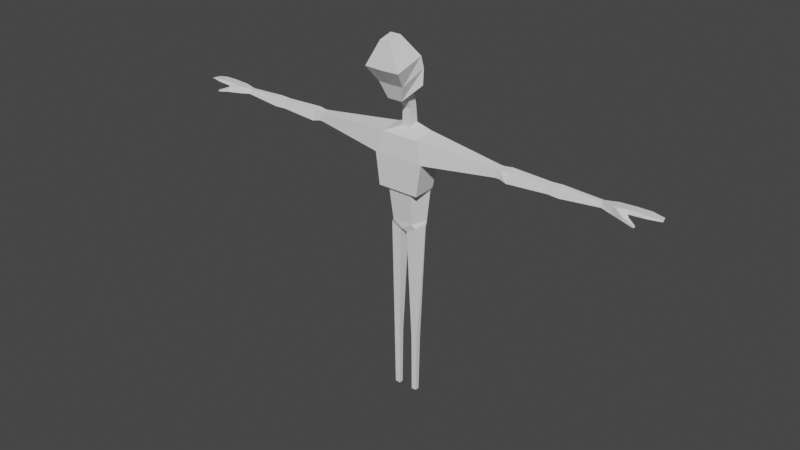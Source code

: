 # Source: creature.blend  (saved by Blender 3.1.7; exported with 4.5.12 LTS)
import bpy
from mathutils import Matrix  # noqa: F401  (used for matrix-valued properties, if any)

bpy.ops.wm.read_factory_settings(use_empty=True)
scene = bpy.context.scene
scene.name = 'Scene'

# ---- world
world_world = bpy.data.worlds.new('World'); scene.world = world_world
world_world.use_nodes = True; world_world.node_tree.nodes.clear()
_N = world_world.node_tree.nodes; _L = world_world.node_tree.links
n0 = _N.new('ShaderNodeOutputWorld'); n0.name = 'World Output'; n0.location = (300, 300)
n1 = _N.new('ShaderNodeBackground'); n1.name = 'Background'; n1.location = (10, 300)
n1.inputs[0].default_value = (0.05088, 0.05088, 0.05088, 1.0)
_L.new(n1.outputs[0], n0.inputs[0])
n0.is_active_output = True
world_world.color = (0.05088, 0.05088, 0.05088)
world_world.use_sun_shadow = False
world_world.sun_shadow_jitter_overblur = 0.0

# ---- meshes
me_cube = bpy.data.meshes.new('Cube')
me_cube.from_pydata([(0.3372, 0.1656, 1.982), (0.299, 0.1366, 0.3756), (0.3372, -0.2185, 1.924), (0.1962, -0.1366, 0.3756), (0.0, 0.1673, 1.971), (0.0, 0.1366, 0.3756), (0.0, -0.2168, 1.913), (0.0, -0.1366, 0.3756), (0.4653, 0.2369, 1.655), (0.0, -0.2545, 1.538), (0.4653, -0.2545, 1.538), (0.0, 0.2369, 1.655), (0.07842, -0.04585, 2.031), (0.0, -0.04585, 2.031), (0.07842, 0.1367, 2.071), (0.0, 0.1367, 2.071), (0.07842, -0.04055, 2.352), (0.0, -0.04055, 2.352), (0.07842, 0.1042, 2.382), (0.0, 0.1042, 2.382), (0.3495, 0.2117, 0.9654), (0.3845, -0.2584, 0.9654), (0.0, 0.2117, 0.9654), (0.0, -0.2584, 0.9654), (0.3287, 0.1811, 0.9182), (0.2264, -0.1996, 0.9182), (0.0, 0.1811, 0.9182), (0.0, -0.1996, 0.9182), (0.0, 0.1366, 0.2324), (0.0, -0.1366, 0.2324), (0.299, 0.1366, 0.359), (0.1962, -0.1366, 0.359), (0.0, 0.1366, 0.2324), (0.0, -0.1366, 0.2324), (0.3, 0.1034, 0.2746), (0.2483, -0.1034, 0.2746), (0.06215, 0.1034, 0.174), (0.06215, -0.1034, 0.174), (0.299, 0.1366, 0.359), (0.1962, -0.1366, 0.359), (0.1333, 0.04556, -1.917), (0.1333, -0.04556, -1.917), (0.2464, 0.04556, -1.905), (0.2464, -0.04556, -1.905), (0.1333, 0.04556, -1.947), (0.1333, -0.04556, -1.947), (0.2464, 0.04556, -1.934), (0.2464, -0.04556, -1.934), (0.1333, 0.04556, -1.976), (0.1333, -0.04556, -1.976), (0.2464, 0.04556, -1.964), (0.2464, -0.04556, -1.964), (0.1386, 0.03752, -2.987), (0.1386, -0.03752, -2.987), (0.2318, 0.03752, -2.977), (0.2318, -0.03752, -2.977), (1.777, 0.04672, 1.834), (1.776, -0.08819, 1.814), (1.795, 0.07179, 1.712), (1.793, -0.1008, 1.671), (1.858, 0.04672, 1.831), (1.857, -0.08819, 1.811), (1.876, 0.07179, 1.71), (1.874, -0.1008, 1.669), (1.993, 0.06315, 1.843), (1.987, -0.06458, 1.818), (2.013, 0.09461, 1.69), (2.001, -0.1221, 1.64), (3.596, 0.03171, 1.806), (3.593, -0.03895, 1.806), (3.611, 0.04911, 1.722), (3.606, -0.07074, 1.725), (2.72, -0.09105, 1.675), (2.703, -0.0491, 1.805), (2.707, 0.04415, 1.823), (2.727, 0.06712, 1.712), (2.912, -0.09984, 1.667), (2.92, 0.07492, 1.707), (2.894, -0.05349, 1.81), (2.898, 0.04954, 1.83), (3.809, 0.07316, 1.826), (3.805, -0.1005, 1.826), (3.812, 0.0978, 1.713), (3.802, -0.1256, 1.706), (4.096, 0.07719, 1.839), (4.05, -0.08297, 1.839), (4.097, 0.0978, 1.785), (4.049, -0.1097, 1.778), (4.338, 0.07896, 1.839), (4.339, -0.09775, 1.839), (4.337, 0.0978, 1.812), (4.337, -0.1256, 1.805), (4.503, 0.0504, 1.824), (4.516, -0.04326, 1.823), (4.533, 0.06208, 1.813), (4.575, -0.0714, 1.809), (4.026, -0.1989, 1.758), (4.032, -0.2123, 1.704), (4.089, -0.1495, 1.758), (4.096, -0.163, 1.705), (4.227, -0.2522, 1.704), (4.227, -0.2525, 1.676), (4.235, -0.2221, 1.704), (4.236, -0.2215, 1.676), (4.044, -0.1346, 1.734), (3.885, -0.1569, 1.705), (4.042, -0.1167, 1.803), (3.885, -0.136, 1.816), (0.07842, -0.1592, 2.671), (0.0, -0.1592, 2.671), (0.07842, 0.009139, 2.78), (0.0, 0.009139, 2.78), (0.1372, -0.3281, 2.557), (0.0, -0.3281, 2.557), (0.3255, -0.03845, 2.787), (0.0, 0.02648, 2.842), (0.3255, -0.6392, 3.126), (0.0, -0.6392, 3.116), (0.3255, -0.08611, 3.277), (0.0, -0.02131, 3.266), (0.09597, -0.5524, 3.566), (0.0, -0.5524, 3.566), (0.09597, -0.3059, 3.626), (0.0, -0.3059, 3.626), (0.0, -0.4208, 2.831), (0.0, 0.0321, 3.061), (0.3377, -0.03466, 3.071), (0.2374, -0.4217, 2.836)], [], [(0, 4, 15, 14), (10, 2, 6, 9), (22, 11, 8, 20), (5, 1, 30, 28), (0, 2, 57, 56), (11, 4, 0, 8), (20, 8, 10, 21), (21, 10, 9, 23), (13, 12, 16, 17), (6, 2, 12, 13), (2, 0, 14, 12), (17, 16, 108, 109), (14, 15, 19, 18), (12, 14, 18, 16), (25, 21, 23, 27), (24, 20, 21, 25), (26, 22, 20, 24), (5, 26, 24, 1), (1, 24, 25, 3), (3, 25, 27, 7), (31, 29, 33, 39), (3, 7, 29, 31), (1, 3, 31, 30), (37, 36, 40, 41), (30, 31, 39, 38), (28, 30, 38, 32), (36, 37, 33, 32), (34, 36, 32, 38), (37, 35, 39, 33), (35, 34, 38, 39), (43, 41, 45, 47), (34, 35, 43, 42), (36, 34, 42, 40), (35, 37, 41, 43), (45, 44, 48, 49), (41, 40, 44, 45), (42, 43, 47, 46), (40, 42, 46, 44), (50, 51, 55, 54), (46, 47, 51, 50), (44, 46, 50, 48), (47, 45, 49, 51), (52, 54, 55, 53), (48, 50, 54, 52), (51, 49, 53, 55), (49, 48, 52, 53), (59, 58, 62, 63), (2, 10, 59, 57), (8, 0, 56, 58), (10, 8, 58, 59), (62, 60, 64, 66), (58, 56, 60, 62), (57, 59, 63, 61), (56, 57, 61, 60), (78, 76, 71, 69), (61, 63, 67, 65), (60, 61, 65, 64), (63, 62, 66, 67), (69, 71, 83, 81), (79, 78, 69, 68), (76, 77, 70, 71), (77, 79, 68, 70), (66, 64, 74, 75), (67, 66, 75, 72), (64, 65, 73, 74), (65, 67, 72, 73), (75, 74, 79, 77), (72, 75, 77, 76), (74, 73, 78, 79), (73, 72, 76, 78), (105, 104, 99, 97), (68, 69, 81, 80), (71, 70, 82, 83), (70, 68, 80, 82), (87, 86, 90, 91), (80, 81, 85, 84), (83, 82, 86, 87), (82, 80, 84, 86), (89, 91, 95, 93), (86, 84, 88, 90), (85, 87, 91, 89), (84, 85, 89, 88), (94, 92, 93, 95), (88, 89, 93, 92), (91, 90, 94, 95), (90, 88, 92, 94), (99, 98, 102, 103), (104, 106, 98, 99), (107, 105, 97, 96), (106, 107, 96, 98), (100, 101, 103, 102), (97, 99, 103, 101), (96, 97, 101, 100), (98, 96, 100, 102), (85, 81, 107, 106), (81, 83, 105, 107), (87, 85, 106, 104), (83, 87, 104, 105), (108, 110, 114, 112), (18, 19, 111, 110), (16, 18, 110, 108), (126, 125, 119, 118), (109, 108, 112, 113), (110, 111, 115, 114), (118, 119, 123, 122), (127, 126, 118, 116), (124, 127, 116, 117), (122, 123, 121, 120), (116, 118, 122, 120), (117, 116, 120, 121), (113, 112, 127, 124), (112, 114, 126, 127), (114, 115, 125, 126)])
_uv = me_cube.uv_layers.new(name='UVMap')
_uv.uv.foreach_set('vector', [0.625, 0.5, 0.625, 0.25, 0.625, 0.25, 0.625, 0.5, 0.5657, 0.75, 0.625, 0.75, 0.625, 1.0, 0.5657, 1.0, 0.4704, 0.25, 0.5657, 0.25, 0.5657, 0.5, 0.4704, 0.5029, 0.375, 0.25, 0.375, 0.5, 0.375, 0.5, 0.375, 0.25, 0.625, 0.5, 0.625, 0.75, 0.625, 0.75, 0.625, 0.5, 0.5657, 0.25, 0.625, 0.25, 0.625, 0.5, 0.5657, 0.5, 0.4704, 0.5029, 0.5657, 0.5, 0.5657, 0.75, 0.4705, 0.7479, 0.4705, 0.7479, 0.5657, 0.75, 0.5657, 1.0, 0.4705, 1.0, 0.625, 1.0, 0.625, 0.75, 0.625, 0.75, 0.625, 1.0, 0.625, 1.0, 0.625, 0.75, 0.625, 0.75, 0.625, 1.0, 0.625, 0.75, 0.625, 0.5, 0.625, 0.5, 0.625, 0.75, 0.625, 1.0, 0.625, 0.75, 0.625, 0.75, 0.625, 1.0, 0.625, 0.5, 0.625, 0.25, 0.625, 0.25, 0.625, 0.5, 0.625, 0.75, 0.625, 0.5, 0.625, 0.5, 0.625, 0.75, 0.4629, 0.7481, 0.4705, 0.7479, 0.4705, 1.0, 0.4628, 1.0, 0.4628, 0.5026, 0.4704, 0.5029, 0.4705, 0.7479, 0.4629, 0.7481, 0.4627, 0.25, 0.4704, 0.25, 0.4704, 0.5029, 0.4628, 0.5026, 0.375, 0.25, 0.4627, 0.25, 0.4628, 0.5026, 0.375, 0.5, 0.375, 0.5, 0.4628, 0.5026, 0.4629, 0.7481, 0.375, 0.75, 0.375, 0.75, 0.4629, 0.7481, 0.4628, 1.0, 0.375, 1.0, 0.375, 0.75, 0.375, 1.0, 0.375, 1.0, 0.375, 0.75, 0.375, 0.75, 0.375, 1.0, 0.375, 1.0, 0.375, 0.75, 0.375, 0.5, 0.375, 0.75, 0.375, 0.75, 0.375, 0.5, 0.1506, 0.7196, 0.1506, 0.5304, 0.1506, 0.5304, 0.1506, 0.7196, 0.375, 0.5, 0.375, 0.75, 0.375, 0.75, 0.375, 0.5, 0.375, 0.25, 0.375, 0.5, 0.375, 0.5, 0.375, 0.25, 0.1506, 0.5304, 0.1506, 0.7196, 0.125, 0.75, 0.125, 0.5, 0.3494, 0.5304, 0.1506, 0.5304, 0.125, 0.5, 0.375, 0.5, 0.1506, 0.7196, 0.3494, 0.7196, 0.375, 0.75, 0.125, 0.75, 0.3494, 0.7196, 0.3494, 0.5304, 0.375, 0.5, 0.375, 0.75, 0.3494, 0.7196, 0.1506, 0.7196, 0.1506, 0.7196, 0.3494, 0.7196, 0.3494, 0.5304, 0.3494, 0.7196, 0.3494, 0.7196, 0.3494, 0.5304, 0.1506, 0.5304, 0.3494, 0.5304, 0.3494, 0.5304, 0.1506, 0.5304, 0.3494, 0.7196, 0.1506, 0.7196, 0.1506, 0.7196, 0.3494, 0.7196, 0.1506, 0.7196, 0.1506, 0.5304, 0.1506, 0.5304, 0.1506, 0.7196, 0.1506, 0.7196, 0.1506, 0.5304, 0.1506, 0.5304, 0.1506, 0.7196, 0.3494, 0.5304, 0.3494, 0.7196, 0.3494, 0.7196, 0.3494, 0.5304, 0.1506, 0.5304, 0.3494, 0.5304, 0.3494, 0.5304, 0.1506, 0.5304, 0.3494, 0.5304, 0.3494, 0.7196, 0.3494, 0.7196, 0.3494, 0.5304, 0.3494, 0.5304, 0.3494, 0.7196, 0.3494, 0.7196, 0.3494, 0.5304, 0.1506, 0.5304, 0.3494, 0.5304, 0.3494, 0.5304, 0.1506, 0.5304, 0.3494, 0.7196, 0.1506, 0.7196, 0.1506, 0.7196, 0.3494, 0.7196, 0.1506, 0.5304, 0.3494, 0.5304, 0.3494, 0.7196, 0.1506, 0.7196, 0.1506, 0.5304, 0.3494, 0.5304, 0.3494, 0.5304, 0.1506, 0.5304, 0.3494, 0.7196, 0.1506, 0.7196, 0.1506, 0.7196, 0.3494, 0.7196, 0.1506, 0.7196, 0.1506, 0.5304, 0.1506, 0.5304, 0.1506, 0.7196, 0.5657, 0.75, 0.5657, 0.5, 0.5657, 0.5, 0.5657, 0.75, 0.625, 0.75, 0.5657, 0.75, 0.5657, 0.75, 0.625, 0.75, 0.5657, 0.5, 0.625, 0.5, 0.625, 0.5, 0.5657, 0.5, 0.5657, 0.75, 0.5657, 0.5, 0.5657, 0.5, 0.5657, 0.75, 0.5657, 0.5, 0.625, 0.5, 0.625, 0.5, 0.5657, 0.5, 0.5657, 0.5, 0.625, 0.5, 0.625, 0.5, 0.5657, 0.5, 0.625, 0.75, 0.5657, 0.75, 0.5657, 0.75, 0.625, 0.75, 0.625, 0.5, 0.625, 0.75, 0.625, 0.75, 0.625, 0.5, 0.625, 0.75, 0.5657, 0.75, 0.5657, 0.75, 0.625, 0.75, 0.625, 0.75, 0.5657, 0.75, 0.5657, 0.75, 0.625, 0.75, 0.625, 0.5, 0.625, 0.75, 0.625, 0.75, 0.625, 0.5, 0.5657, 0.75, 0.5657, 0.5, 0.5657, 0.5, 0.5657, 0.75, 0.625, 0.75, 0.5657, 0.75, 0.5657, 0.75, 0.625, 0.75, 0.625, 0.5, 0.625, 0.75, 0.625, 0.75, 0.625, 0.5, 0.5657, 0.75, 0.5657, 0.5, 0.5657, 0.5, 0.5657, 0.75, 0.5657, 0.5, 0.625, 0.5, 0.625, 0.5, 0.5657, 0.5, 0.5657, 0.5, 0.625, 0.5, 0.625, 0.5, 0.5657, 0.5, 0.5657, 0.75, 0.5657, 0.5, 0.5657, 0.5, 0.5657, 0.75, 0.625, 0.5, 0.625, 0.75, 0.625, 0.75, 0.625, 0.5, 0.625, 0.75, 0.5657, 0.75, 0.5657, 0.75, 0.625, 0.75, 0.5657, 0.5, 0.625, 0.5, 0.625, 0.5, 0.5657, 0.5, 0.5657, 0.75, 0.5657, 0.5, 0.5657, 0.5, 0.5657, 0.75, 0.625, 0.5, 0.625, 0.75, 0.625, 0.75, 0.625, 0.5, 0.625, 0.75, 0.5657, 0.75, 0.5657, 0.75, 0.625, 0.75, 0.5657, 0.75, 0.5657, 0.75, 0.5657, 0.75, 0.5657, 0.75, 0.625, 0.5, 0.625, 0.75, 0.625, 0.75, 0.625, 0.5, 0.5657, 0.75, 0.5657, 0.5, 0.5657, 0.5, 0.5657, 0.75, 0.5657, 0.5, 0.625, 0.5, 0.625, 0.5, 0.5657, 0.5, 0.5657, 0.75, 0.5657, 0.5, 0.5657, 0.5, 0.5657, 0.75, 0.625, 0.5, 0.625, 0.75, 0.625, 0.75, 0.625, 0.5, 0.5657, 0.75, 0.5657, 0.5, 0.5657, 0.5, 0.5657, 0.75, 0.5657, 0.5, 0.625, 0.5, 0.625, 0.5, 0.5657, 0.5, 0.625, 0.75, 0.5657, 0.75, 0.5657, 0.75, 0.625, 0.75, 0.5657, 0.5, 0.625, 0.5, 0.625, 0.5, 0.5657, 0.5, 0.625, 0.75, 0.5657, 0.75, 0.5657, 0.75, 0.625, 0.75, 0.625, 0.5, 0.625, 0.75, 0.625, 0.75, 0.625, 0.5, 0.5657, 0.5, 0.625, 0.5, 0.625, 0.75, 0.5657, 0.75, 0.625, 0.5, 0.625, 0.75, 0.625, 0.75, 0.625, 0.5, 0.5657, 0.75, 0.5657, 0.5, 0.5657, 0.5, 0.5657, 0.75, 0.5657, 0.5, 0.625, 0.5, 0.625, 0.5, 0.5657, 0.5, 0.5657, 0.75, 0.625, 0.75, 0.625, 0.75, 0.5657, 0.75, 0.5657, 0.75, 0.625, 0.75, 0.625, 0.75, 0.5657, 0.75, 0.625, 0.75, 0.5657, 0.75, 0.5657, 0.75, 0.625, 0.75, 0.625, 0.75, 0.625, 0.75, 0.625, 0.75, 0.625, 0.75, 0.625, 0.75, 0.5657, 0.75, 0.5657, 0.75, 0.625, 0.75, 0.5657, 0.75, 0.5657, 0.75, 0.5657, 0.75, 0.5657, 0.75, 0.625, 0.75, 0.5657, 0.75, 0.5657, 0.75, 0.625, 0.75, 0.625, 0.75, 0.625, 0.75, 0.625, 0.75, 0.625, 0.75, 0.625, 0.75, 0.625, 0.75, 0.625, 0.75, 0.625, 0.75, 0.625, 0.75, 0.5657, 0.75, 0.5657, 0.75, 0.625, 0.75, 0.5657, 0.75, 0.625, 0.75, 0.625, 0.75, 0.5657, 0.75, 0.5657, 0.75, 0.5657, 0.75, 0.5657, 0.75, 0.5657, 0.75, 0.625, 0.75, 0.625, 0.5, 0.625, 0.5, 0.625, 0.75, 0.625, 0.5, 0.625, 0.25, 0.625, 0.25, 0.625, 0.5, 0.625, 0.75, 0.625, 0.5, 0.625, 0.5, 0.625, 0.75, 0.625, 0.5094, 0.625, 0.25, 0.625, 0.25, 0.625, 0.5, 0.625, 1.0, 0.625, 0.75, 0.625, 0.75, 0.625, 1.0, 0.625, 0.5, 0.625, 0.25, 0.625, 0.25, 0.625, 0.5, 0.625, 0.5, 0.625, 0.25, 0.625, 0.25, 0.625, 0.5, 0.625, 0.7459, 0.625, 0.5094, 0.625, 0.5, 0.625, 0.75, 0.625, 1.001, 0.625, 0.7459, 0.625, 0.75, 0.625, 1.0, 0.625, 0.5, 0.875, 0.5, 0.875, 0.75, 0.625, 0.75, 0.625, 0.75, 0.625, 0.5, 0.625, 0.5, 0.625, 0.75, 0.625, 1.0, 0.625, 0.75, 0.625, 0.75, 0.625, 1.0, 0.625, 1.0, 0.625, 0.75, 0.625, 0.7459, 0.625, 1.001, 0.625, 0.75, 0.625, 0.5, 0.625, 0.5094, 0.625, 0.7459, 0.625, 0.5, 0.625, 0.25, 0.625, 0.25, 0.625, 0.5094])
me_cube.use_remesh_preserve_volume = False
me_cube.use_remesh_preserve_attributes = False
me_cube.use_mirror_vertex_groups = False
me_cube.update()

# ---- objects
ob_cube = bpy.data.objects.new('Cube', me_cube)

# ---- transforms, parenting, visibility, modifiers, constraints
ob_cube.location = (0.0, 0.0, 0.0)
ob_cube.lock_rotations_4d = False
ob_cube.empty_display_type = 'ARROWS'
ob_cube.lineart.crease_threshold = 0.0
_m = ob_cube.modifiers.new('Mirror', 'MIRROR')
_m.use_clip = True

# ---- collection membership
scene.collection.objects.link(ob_cube)

# ---- scene / render settings (as saved in the file)
scene.frame_start = 1; scene.frame_end = 250; scene.frame_set(1)
scene.render.engine = 'BLENDER_EEVEE_NEXT'
scene.cycles.sampling_pattern = 'TABULATED_SOBOL'
scene.cycles.use_light_tree = False
scene.view_settings.view_transform = 'Filmic'
bpy.context.view_layer.update()

# ---- added for rendering (the .blend has no active camera and no usable light): camera, sun
cam_auto = bpy.data.cameras.new('AutoCamera')
cam_auto.lens = 50.0
cam_auto.sensor_width = 36.0
cam_auto.clip_end = 1000.0
ob_auto_camera = bpy.data.objects.new('AutoCamera', cam_auto)
scene.collection.objects.link(ob_auto_camera)
ob_auto_camera.location = (10.4771, -12.7737, 8.701)
ob_auto_camera.rotation_euler = (1.09748, -7.21219e-08, 0.694738)
scene.camera = ob_auto_camera
light_auto_sun = bpy.data.lights.new('AutoSun', 'SUN')
light_auto_sun.energy = 3.0
light_auto_sun.angle = 0.0523599
ob_auto_sun = bpy.data.objects.new('AutoSun', light_auto_sun)
scene.collection.objects.link(ob_auto_sun)
ob_auto_sun.rotation_euler = (0.872665, 0.174533, 0.523599)
bpy.context.view_layer.update()
